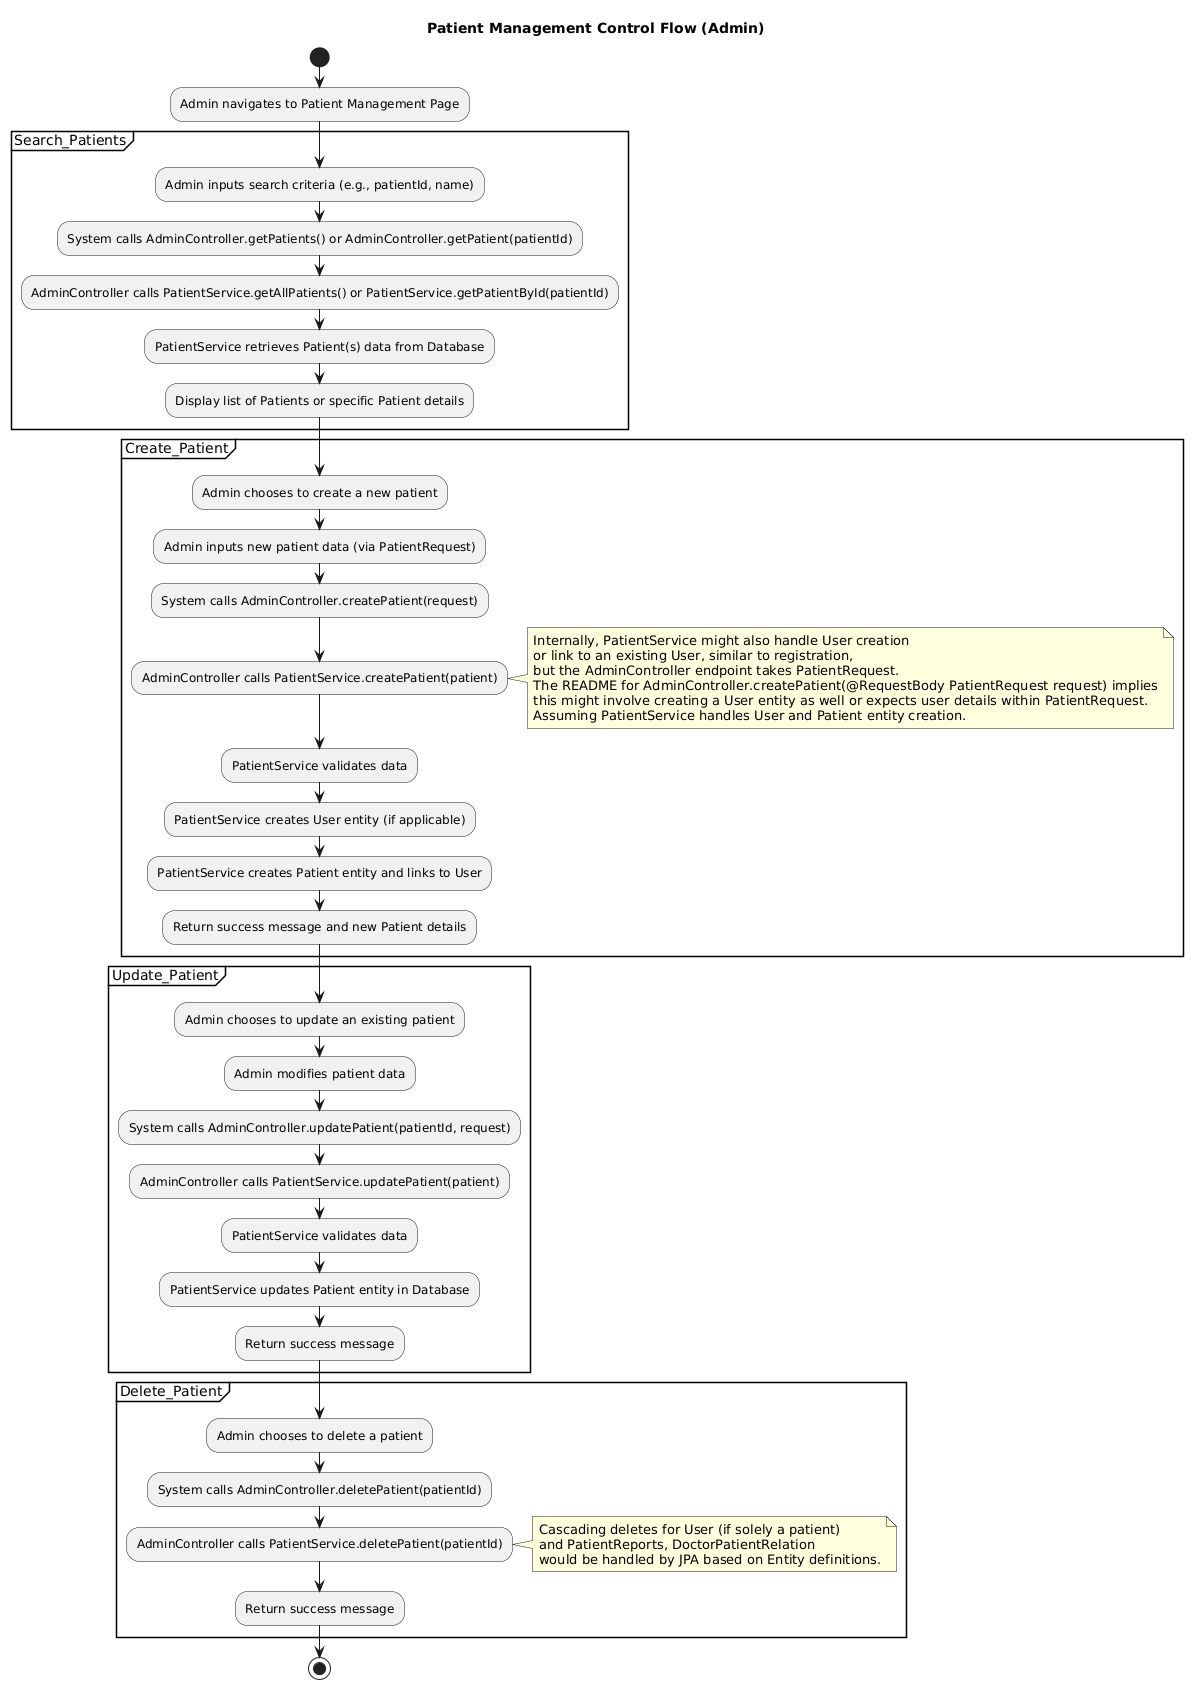

The diagram above was rendered by PlantUML. Its source (embedded in the PNG):
@startuml
title Patient Management Control Flow (Admin)

start
:Admin navigates to Patient Management Page;

partition Search_Patients {
  :Admin inputs search criteria (e.g., patientId, name);
  :System calls AdminController.getPatients() or AdminController.getPatient(patientId);
  :AdminController calls PatientService.getAllPatients() or PatientService.getPatientById(patientId);
  :PatientService retrieves Patient(s) data from Database;
  :Display list of Patients or specific Patient details;
}

partition Create_Patient {
  :Admin chooses to create a new patient;
  :Admin inputs new patient data (via PatientRequest);
  :System calls AdminController.createPatient(request);
  :AdminController calls PatientService.createPatient(patient);
  note right
    Internally, PatientService might also handle User creation
    or link to an existing User, similar to registration,
    but the AdminController endpoint takes PatientRequest.
    The README for AdminController.createPatient(@RequestBody PatientRequest request) implies
    this might involve creating a User entity as well or expects user details within PatientRequest.
    Assuming PatientService handles User and Patient entity creation.
  end note
  :PatientService validates data;
  :PatientService creates User entity (if applicable);
  :PatientService creates Patient entity and links to User;
  :Return success message and new Patient details;
}

partition Update_Patient {
  :Admin chooses to update an existing patient;
  :Admin modifies patient data;
  :System calls AdminController.updatePatient(patientId, request);
  :AdminController calls PatientService.updatePatient(patient);
  :PatientService validates data;
  :PatientService updates Patient entity in Database;
  :Return success message;
}

partition Delete_Patient {
  :Admin chooses to delete a patient;
  :System calls AdminController.deletePatient(patientId);
  :AdminController calls PatientService.deletePatient(patientId);
  note right
    Cascading deletes for User (if solely a patient)
    and PatientReports, DoctorPatientRelation
    would be handled by JPA based on Entity definitions.
  end note
  :Return success message;
}

stop
@enduml